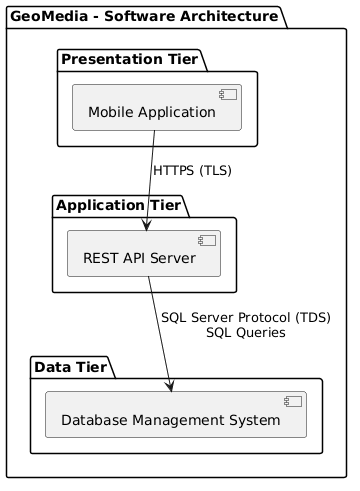

The diagram above was rendered by PlantUML. Its source (embedded in the PNG):
@startuml
top to bottom direction

package "GeoMedia - Software Architecture" {

    package "Presentation Tier" {
        [Mobile Application]
    }

    package "Application Tier" {
        [REST API Server]
    }

    package "Data Tier" {
        [Database Management System]
    }

    [Mobile Application] -[hidden]down-> [REST API Server]
    [REST API Server] -[hidden]down-> [Database Management System]

    [Mobile Application] --> [REST API Server] : HTTPS (TLS)
    [REST API Server] --> [Database Management System] : SQL Server Protocol (TDS)\nSQL Queries
}
@enduml